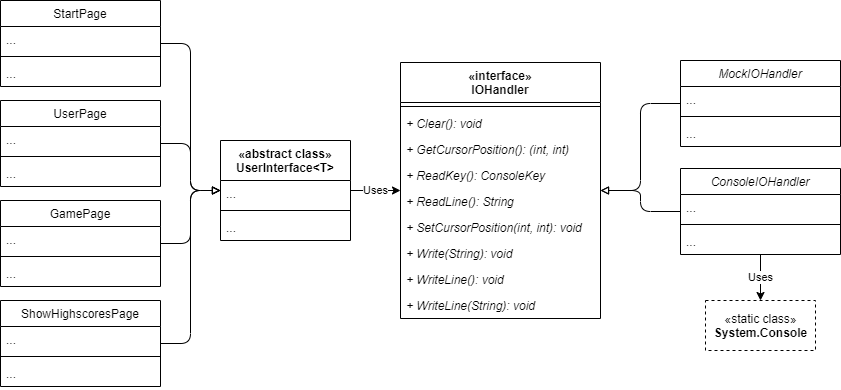

The diagram above was exported from draw.io. Its source (the exported page's mxGraphModel, read from the mxfile embedded in the PNG):
<mxGraphModel dx="1422" dy="832" grid="1" gridSize="10" guides="1" tooltips="1" connect="1" arrows="1" fold="1" page="1" pageScale="1" pageWidth="827" pageHeight="1169" math="0" shadow="0">
  <root>
    <mxCell id="WIyWlLk6GJQsqaUBKTNV-0" />
    <mxCell id="WIyWlLk6GJQsqaUBKTNV-1" parent="WIyWlLk6GJQsqaUBKTNV-0" />
    <mxCell id="Oig6OMq2J2cELEtWeZ06-16" value="" style="endArrow=block;html=1;edgeStyle=orthogonalEdgeStyle;endFill=0;" edge="1" parent="WIyWlLk6GJQsqaUBKTNV-1" source="Oig6OMq2J2cELEtWeZ06-4" target="Oig6OMq2J2cELEtWeZ06-43">
      <mxGeometry width="50" height="50" relative="1" as="geometry">
        <mxPoint x="250" y="110" as="sourcePoint" />
        <mxPoint x="300" y="60" as="targetPoint" />
        <Array as="points">
          <mxPoint x="200" y="53" />
          <mxPoint x="200" y="200" />
        </Array>
      </mxGeometry>
    </mxCell>
    <mxCell id="Oig6OMq2J2cELEtWeZ06-17" value="" style="endArrow=block;html=1;edgeStyle=orthogonalEdgeStyle;endFill=0;" edge="1" parent="WIyWlLk6GJQsqaUBKTNV-1" source="Oig6OMq2J2cELEtWeZ06-12" target="Oig6OMq2J2cELEtWeZ06-43">
      <mxGeometry width="50" height="50" relative="1" as="geometry">
        <mxPoint x="180" y="58.999999999999886" as="sourcePoint" />
        <mxPoint x="242" y="213" as="targetPoint" />
        <Array as="points">
          <mxPoint x="200" y="353" />
          <mxPoint x="200" y="200" />
        </Array>
      </mxGeometry>
    </mxCell>
    <mxCell id="Oig6OMq2J2cELEtWeZ06-18" value="" style="endArrow=block;html=1;edgeStyle=orthogonalEdgeStyle;endFill=0;" edge="1" parent="WIyWlLk6GJQsqaUBKTNV-1" source="Oig6OMq2J2cELEtWeZ06-8" target="Oig6OMq2J2cELEtWeZ06-43">
      <mxGeometry width="50" height="50" relative="1" as="geometry">
        <mxPoint x="190" y="68.99999999999989" as="sourcePoint" />
        <mxPoint x="252" y="223" as="targetPoint" />
      </mxGeometry>
    </mxCell>
    <mxCell id="Oig6OMq2J2cELEtWeZ06-19" value="" style="endArrow=block;html=1;edgeStyle=orthogonalEdgeStyle;endFill=0;" edge="1" parent="WIyWlLk6GJQsqaUBKTNV-1" source="Oig6OMq2J2cELEtWeZ06-0" target="Oig6OMq2J2cELEtWeZ06-43">
      <mxGeometry width="50" height="50" relative="1" as="geometry">
        <mxPoint x="200" y="78.99999999999989" as="sourcePoint" />
        <mxPoint x="262" y="233" as="targetPoint" />
      </mxGeometry>
    </mxCell>
    <mxCell id="Oig6OMq2J2cELEtWeZ06-20" value="Uses" style="endArrow=classic;html=1;" edge="1" parent="WIyWlLk6GJQsqaUBKTNV-1" source="Oig6OMq2J2cELEtWeZ06-43" target="Oig6OMq2J2cELEtWeZ06-21">
      <mxGeometry width="50" height="50" relative="1" as="geometry">
        <mxPoint x="342" y="203" as="sourcePoint" />
        <mxPoint x="320" y="360" as="targetPoint" />
      </mxGeometry>
    </mxCell>
    <mxCell id="Oig6OMq2J2cELEtWeZ06-39" value="" style="endArrow=block;html=1;edgeStyle=orthogonalEdgeStyle;endFill=0;" edge="1" parent="WIyWlLk6GJQsqaUBKTNV-1" source="Oig6OMq2J2cELEtWeZ06-31" target="Oig6OMq2J2cELEtWeZ06-21">
      <mxGeometry width="50" height="50" relative="1" as="geometry">
        <mxPoint x="180" y="63.000000000000114" as="sourcePoint" />
        <mxPoint x="242" y="213" as="targetPoint" />
      </mxGeometry>
    </mxCell>
    <mxCell id="Oig6OMq2J2cELEtWeZ06-40" value="" style="endArrow=block;html=1;edgeStyle=orthogonalEdgeStyle;endFill=0;" edge="1" parent="WIyWlLk6GJQsqaUBKTNV-1" source="Oig6OMq2J2cELEtWeZ06-35" target="Oig6OMq2J2cELEtWeZ06-21">
      <mxGeometry width="50" height="50" relative="1" as="geometry">
        <mxPoint x="180" y="163.0000000000001" as="sourcePoint" />
        <mxPoint x="242" y="213" as="targetPoint" />
      </mxGeometry>
    </mxCell>
    <mxCell id="Oig6OMq2J2cELEtWeZ06-41" value="«static class»&lt;br&gt;&lt;b&gt;System.Console&lt;/b&gt;" style="html=1;dashed=1;" vertex="1" parent="WIyWlLk6GJQsqaUBKTNV-1">
      <mxGeometry x="715" y="310" width="110" height="50" as="geometry" />
    </mxCell>
    <mxCell id="Oig6OMq2J2cELEtWeZ06-42" value="Uses" style="endArrow=classic;html=1;entryX=0.5;entryY=0;entryDx=0;entryDy=0;" edge="1" parent="WIyWlLk6GJQsqaUBKTNV-1" source="Oig6OMq2J2cELEtWeZ06-35" target="Oig6OMq2J2cELEtWeZ06-41">
      <mxGeometry width="50" height="50" relative="1" as="geometry">
        <mxPoint x="352" y="213" as="sourcePoint" />
        <mxPoint x="420" y="213" as="targetPoint" />
      </mxGeometry>
    </mxCell>
    <mxCell id="Oig6OMq2J2cELEtWeZ06-0" value="UserPage" style="swimlane;fontStyle=0;align=center;verticalAlign=top;childLayout=stackLayout;horizontal=1;startSize=26;horizontalStack=0;resizeParent=1;resizeLast=0;collapsible=1;marginBottom=0;rounded=0;shadow=0;strokeWidth=1;" vertex="1" parent="WIyWlLk6GJQsqaUBKTNV-1">
      <mxGeometry x="10" y="110" width="160" height="86" as="geometry">
        <mxRectangle x="60" y="130" width="160" height="26" as="alternateBounds" />
      </mxGeometry>
    </mxCell>
    <mxCell id="Oig6OMq2J2cELEtWeZ06-1" value="..." style="text;align=left;verticalAlign=top;spacingLeft=4;spacingRight=4;overflow=hidden;rotatable=0;points=[[0,0.5],[1,0.5]];portConstraint=eastwest;" vertex="1" parent="Oig6OMq2J2cELEtWeZ06-0">
      <mxGeometry y="26" width="160" height="26" as="geometry" />
    </mxCell>
    <mxCell id="Oig6OMq2J2cELEtWeZ06-2" value="" style="line;html=1;strokeWidth=1;align=left;verticalAlign=middle;spacingTop=-1;spacingLeft=3;spacingRight=3;rotatable=0;labelPosition=right;points=[];portConstraint=eastwest;" vertex="1" parent="Oig6OMq2J2cELEtWeZ06-0">
      <mxGeometry y="52" width="160" height="8" as="geometry" />
    </mxCell>
    <mxCell id="Oig6OMq2J2cELEtWeZ06-3" value="..." style="text;align=left;verticalAlign=top;spacingLeft=4;spacingRight=4;overflow=hidden;rotatable=0;points=[[0,0.5],[1,0.5]];portConstraint=eastwest;" vertex="1" parent="Oig6OMq2J2cELEtWeZ06-0">
      <mxGeometry y="60" width="160" height="26" as="geometry" />
    </mxCell>
    <mxCell id="Oig6OMq2J2cELEtWeZ06-4" value="StartPage" style="swimlane;fontStyle=0;align=center;verticalAlign=top;childLayout=stackLayout;horizontal=1;startSize=26;horizontalStack=0;resizeParent=1;resizeLast=0;collapsible=1;marginBottom=0;rounded=0;shadow=0;strokeWidth=1;" vertex="1" parent="WIyWlLk6GJQsqaUBKTNV-1">
      <mxGeometry x="10" y="10" width="160" height="86" as="geometry">
        <mxRectangle x="60" y="130" width="160" height="26" as="alternateBounds" />
      </mxGeometry>
    </mxCell>
    <mxCell id="Oig6OMq2J2cELEtWeZ06-5" value="..." style="text;align=left;verticalAlign=top;spacingLeft=4;spacingRight=4;overflow=hidden;rotatable=0;points=[[0,0.5],[1,0.5]];portConstraint=eastwest;" vertex="1" parent="Oig6OMq2J2cELEtWeZ06-4">
      <mxGeometry y="26" width="160" height="26" as="geometry" />
    </mxCell>
    <mxCell id="Oig6OMq2J2cELEtWeZ06-6" value="" style="line;html=1;strokeWidth=1;align=left;verticalAlign=middle;spacingTop=-1;spacingLeft=3;spacingRight=3;rotatable=0;labelPosition=right;points=[];portConstraint=eastwest;" vertex="1" parent="Oig6OMq2J2cELEtWeZ06-4">
      <mxGeometry y="52" width="160" height="8" as="geometry" />
    </mxCell>
    <mxCell id="Oig6OMq2J2cELEtWeZ06-7" value="..." style="text;align=left;verticalAlign=top;spacingLeft=4;spacingRight=4;overflow=hidden;rotatable=0;points=[[0,0.5],[1,0.5]];portConstraint=eastwest;" vertex="1" parent="Oig6OMq2J2cELEtWeZ06-4">
      <mxGeometry y="60" width="160" height="26" as="geometry" />
    </mxCell>
    <mxCell id="Oig6OMq2J2cELEtWeZ06-8" value="GamePage" style="swimlane;fontStyle=0;align=center;verticalAlign=top;childLayout=stackLayout;horizontal=1;startSize=26;horizontalStack=0;resizeParent=1;resizeLast=0;collapsible=1;marginBottom=0;rounded=0;shadow=0;strokeWidth=1;" vertex="1" parent="WIyWlLk6GJQsqaUBKTNV-1">
      <mxGeometry x="10" y="210" width="160" height="86" as="geometry">
        <mxRectangle x="60" y="130" width="160" height="26" as="alternateBounds" />
      </mxGeometry>
    </mxCell>
    <mxCell id="Oig6OMq2J2cELEtWeZ06-9" value="..." style="text;align=left;verticalAlign=top;spacingLeft=4;spacingRight=4;overflow=hidden;rotatable=0;points=[[0,0.5],[1,0.5]];portConstraint=eastwest;" vertex="1" parent="Oig6OMq2J2cELEtWeZ06-8">
      <mxGeometry y="26" width="160" height="26" as="geometry" />
    </mxCell>
    <mxCell id="Oig6OMq2J2cELEtWeZ06-10" value="" style="line;html=1;strokeWidth=1;align=left;verticalAlign=middle;spacingTop=-1;spacingLeft=3;spacingRight=3;rotatable=0;labelPosition=right;points=[];portConstraint=eastwest;" vertex="1" parent="Oig6OMq2J2cELEtWeZ06-8">
      <mxGeometry y="52" width="160" height="8" as="geometry" />
    </mxCell>
    <mxCell id="Oig6OMq2J2cELEtWeZ06-11" value="..." style="text;align=left;verticalAlign=top;spacingLeft=4;spacingRight=4;overflow=hidden;rotatable=0;points=[[0,0.5],[1,0.5]];portConstraint=eastwest;" vertex="1" parent="Oig6OMq2J2cELEtWeZ06-8">
      <mxGeometry y="60" width="160" height="26" as="geometry" />
    </mxCell>
    <mxCell id="Oig6OMq2J2cELEtWeZ06-12" value="ShowHighscoresPage" style="swimlane;fontStyle=0;align=center;verticalAlign=top;childLayout=stackLayout;horizontal=1;startSize=26;horizontalStack=0;resizeParent=1;resizeLast=0;collapsible=1;marginBottom=0;rounded=0;shadow=0;strokeWidth=1;" vertex="1" parent="WIyWlLk6GJQsqaUBKTNV-1">
      <mxGeometry x="10" y="310" width="160" height="86" as="geometry">
        <mxRectangle x="60" y="130" width="160" height="26" as="alternateBounds" />
      </mxGeometry>
    </mxCell>
    <mxCell id="Oig6OMq2J2cELEtWeZ06-13" value="..." style="text;align=left;verticalAlign=top;spacingLeft=4;spacingRight=4;overflow=hidden;rotatable=0;points=[[0,0.5],[1,0.5]];portConstraint=eastwest;" vertex="1" parent="Oig6OMq2J2cELEtWeZ06-12">
      <mxGeometry y="26" width="160" height="26" as="geometry" />
    </mxCell>
    <mxCell id="Oig6OMq2J2cELEtWeZ06-14" value="" style="line;html=1;strokeWidth=1;align=left;verticalAlign=middle;spacingTop=-1;spacingLeft=3;spacingRight=3;rotatable=0;labelPosition=right;points=[];portConstraint=eastwest;" vertex="1" parent="Oig6OMq2J2cELEtWeZ06-12">
      <mxGeometry y="52" width="160" height="8" as="geometry" />
    </mxCell>
    <mxCell id="Oig6OMq2J2cELEtWeZ06-15" value="..." style="text;align=left;verticalAlign=top;spacingLeft=4;spacingRight=4;overflow=hidden;rotatable=0;points=[[0,0.5],[1,0.5]];portConstraint=eastwest;" vertex="1" parent="Oig6OMq2J2cELEtWeZ06-12">
      <mxGeometry y="60" width="160" height="26" as="geometry" />
    </mxCell>
    <mxCell id="Oig6OMq2J2cELEtWeZ06-21" value="«interface»&#10;IOHandler" style="swimlane;fontStyle=1;align=center;verticalAlign=top;childLayout=stackLayout;horizontal=1;startSize=40;horizontalStack=0;resizeParent=1;resizeParentMax=0;resizeLast=0;collapsible=1;marginBottom=0;" vertex="1" parent="WIyWlLk6GJQsqaUBKTNV-1">
      <mxGeometry x="410" y="72" width="200" height="256" as="geometry" />
    </mxCell>
    <mxCell id="Oig6OMq2J2cELEtWeZ06-22" value="" style="line;strokeWidth=1;fillColor=none;align=left;verticalAlign=middle;spacingTop=-1;spacingLeft=3;spacingRight=3;rotatable=0;labelPosition=right;points=[];portConstraint=eastwest;" vertex="1" parent="Oig6OMq2J2cELEtWeZ06-21">
      <mxGeometry y="40" width="200" height="8" as="geometry" />
    </mxCell>
    <mxCell id="Oig6OMq2J2cELEtWeZ06-23" value="+ Clear(): void" style="text;strokeColor=none;fillColor=none;align=left;verticalAlign=top;spacingLeft=4;spacingRight=4;overflow=hidden;rotatable=0;points=[[0,0.5],[1,0.5]];portConstraint=eastwest;fontStyle=2" vertex="1" parent="Oig6OMq2J2cELEtWeZ06-21">
      <mxGeometry y="48" width="200" height="26" as="geometry" />
    </mxCell>
    <mxCell id="Oig6OMq2J2cELEtWeZ06-24" value="+ GetCursorPosition(): (int, int)" style="text;strokeColor=none;fillColor=none;align=left;verticalAlign=top;spacingLeft=4;spacingRight=4;overflow=hidden;rotatable=0;points=[[0,0.5],[1,0.5]];portConstraint=eastwest;fontStyle=2" vertex="1" parent="Oig6OMq2J2cELEtWeZ06-21">
      <mxGeometry y="74" width="200" height="26" as="geometry" />
    </mxCell>
    <mxCell id="Oig6OMq2J2cELEtWeZ06-25" value="+ ReadKey(): ConsoleKey" style="text;strokeColor=none;fillColor=none;align=left;verticalAlign=top;spacingLeft=4;spacingRight=4;overflow=hidden;rotatable=0;points=[[0,0.5],[1,0.5]];portConstraint=eastwest;fontStyle=2" vertex="1" parent="Oig6OMq2J2cELEtWeZ06-21">
      <mxGeometry y="100" width="200" height="26" as="geometry" />
    </mxCell>
    <mxCell id="Oig6OMq2J2cELEtWeZ06-26" value="+ ReadLine(): String" style="text;strokeColor=none;fillColor=none;align=left;verticalAlign=top;spacingLeft=4;spacingRight=4;overflow=hidden;rotatable=0;points=[[0,0.5],[1,0.5]];portConstraint=eastwest;fontStyle=2" vertex="1" parent="Oig6OMq2J2cELEtWeZ06-21">
      <mxGeometry y="126" width="200" height="26" as="geometry" />
    </mxCell>
    <mxCell id="Oig6OMq2J2cELEtWeZ06-27" value="+ SetCursorPosition(int, int): void" style="text;strokeColor=none;fillColor=none;align=left;verticalAlign=top;spacingLeft=4;spacingRight=4;overflow=hidden;rotatable=0;points=[[0,0.5],[1,0.5]];portConstraint=eastwest;fontStyle=2" vertex="1" parent="Oig6OMq2J2cELEtWeZ06-21">
      <mxGeometry y="152" width="200" height="26" as="geometry" />
    </mxCell>
    <mxCell id="Oig6OMq2J2cELEtWeZ06-28" value="+ Write(String): void" style="text;strokeColor=none;fillColor=none;align=left;verticalAlign=top;spacingLeft=4;spacingRight=4;overflow=hidden;rotatable=0;points=[[0,0.5],[1,0.5]];portConstraint=eastwest;fontStyle=2" vertex="1" parent="Oig6OMq2J2cELEtWeZ06-21">
      <mxGeometry y="178" width="200" height="26" as="geometry" />
    </mxCell>
    <mxCell id="Oig6OMq2J2cELEtWeZ06-29" value="+ WriteLine(): void" style="text;strokeColor=none;fillColor=none;align=left;verticalAlign=top;spacingLeft=4;spacingRight=4;overflow=hidden;rotatable=0;points=[[0,0.5],[1,0.5]];portConstraint=eastwest;fontStyle=2" vertex="1" parent="Oig6OMq2J2cELEtWeZ06-21">
      <mxGeometry y="204" width="200" height="26" as="geometry" />
    </mxCell>
    <mxCell id="Oig6OMq2J2cELEtWeZ06-30" value="+ WriteLine(String): void" style="text;strokeColor=none;fillColor=none;align=left;verticalAlign=top;spacingLeft=4;spacingRight=4;overflow=hidden;rotatable=0;points=[[0,0.5],[1,0.5]];portConstraint=eastwest;fontStyle=2" vertex="1" parent="Oig6OMq2J2cELEtWeZ06-21">
      <mxGeometry y="230" width="200" height="26" as="geometry" />
    </mxCell>
    <mxCell id="Oig6OMq2J2cELEtWeZ06-31" value="MockIOHandler" style="swimlane;fontStyle=2;align=center;verticalAlign=top;childLayout=stackLayout;horizontal=1;startSize=26;horizontalStack=0;resizeParent=1;resizeLast=0;collapsible=1;marginBottom=0;rounded=0;shadow=0;strokeWidth=1;" vertex="1" parent="WIyWlLk6GJQsqaUBKTNV-1">
      <mxGeometry x="690" y="70" width="160" height="86" as="geometry">
        <mxRectangle x="720" y="190" width="160" height="26" as="alternateBounds" />
      </mxGeometry>
    </mxCell>
    <mxCell id="Oig6OMq2J2cELEtWeZ06-32" value="..." style="text;align=left;verticalAlign=top;spacingLeft=4;spacingRight=4;overflow=hidden;rotatable=0;points=[[0,0.5],[1,0.5]];portConstraint=eastwest;" vertex="1" parent="Oig6OMq2J2cELEtWeZ06-31">
      <mxGeometry y="26" width="160" height="26" as="geometry" />
    </mxCell>
    <mxCell id="Oig6OMq2J2cELEtWeZ06-33" value="" style="line;html=1;strokeWidth=1;align=left;verticalAlign=middle;spacingTop=-1;spacingLeft=3;spacingRight=3;rotatable=0;labelPosition=right;points=[];portConstraint=eastwest;" vertex="1" parent="Oig6OMq2J2cELEtWeZ06-31">
      <mxGeometry y="52" width="160" height="8" as="geometry" />
    </mxCell>
    <mxCell id="Oig6OMq2J2cELEtWeZ06-34" value="..." style="text;align=left;verticalAlign=top;spacingLeft=4;spacingRight=4;overflow=hidden;rotatable=0;points=[[0,0.5],[1,0.5]];portConstraint=eastwest;" vertex="1" parent="Oig6OMq2J2cELEtWeZ06-31">
      <mxGeometry y="60" width="160" height="26" as="geometry" />
    </mxCell>
    <mxCell id="Oig6OMq2J2cELEtWeZ06-35" value="ConsoleIOHandler" style="swimlane;fontStyle=2;align=center;verticalAlign=top;childLayout=stackLayout;horizontal=1;startSize=26;horizontalStack=0;resizeParent=1;resizeLast=0;collapsible=1;marginBottom=0;rounded=0;shadow=0;strokeWidth=1;" vertex="1" parent="WIyWlLk6GJQsqaUBKTNV-1">
      <mxGeometry x="690" y="178" width="160" height="86" as="geometry">
        <mxRectangle x="720" y="190" width="160" height="26" as="alternateBounds" />
      </mxGeometry>
    </mxCell>
    <mxCell id="Oig6OMq2J2cELEtWeZ06-36" value="..." style="text;align=left;verticalAlign=top;spacingLeft=4;spacingRight=4;overflow=hidden;rotatable=0;points=[[0,0.5],[1,0.5]];portConstraint=eastwest;" vertex="1" parent="Oig6OMq2J2cELEtWeZ06-35">
      <mxGeometry y="26" width="160" height="26" as="geometry" />
    </mxCell>
    <mxCell id="Oig6OMq2J2cELEtWeZ06-37" value="" style="line;html=1;strokeWidth=1;align=left;verticalAlign=middle;spacingTop=-1;spacingLeft=3;spacingRight=3;rotatable=0;labelPosition=right;points=[];portConstraint=eastwest;" vertex="1" parent="Oig6OMq2J2cELEtWeZ06-35">
      <mxGeometry y="52" width="160" height="8" as="geometry" />
    </mxCell>
    <mxCell id="Oig6OMq2J2cELEtWeZ06-38" value="..." style="text;align=left;verticalAlign=top;spacingLeft=4;spacingRight=4;overflow=hidden;rotatable=0;points=[[0,0.5],[1,0.5]];portConstraint=eastwest;" vertex="1" parent="Oig6OMq2J2cELEtWeZ06-35">
      <mxGeometry y="60" width="160" height="26" as="geometry" />
    </mxCell>
    <mxCell id="Oig6OMq2J2cELEtWeZ06-43" value="«abstract class»&#10;UserInterface&lt;T&gt;" style="swimlane;fontStyle=1;align=center;verticalAlign=top;childLayout=stackLayout;horizontal=1;startSize=40;horizontalStack=0;resizeParent=1;resizeParentMax=0;resizeLast=0;collapsible=1;marginBottom=0;" vertex="1" parent="WIyWlLk6GJQsqaUBKTNV-1">
      <mxGeometry x="230" y="150" width="130" height="100" as="geometry" />
    </mxCell>
    <mxCell id="Oig6OMq2J2cELEtWeZ06-44" value="..." style="text;strokeColor=none;fillColor=none;align=left;verticalAlign=top;spacingLeft=4;spacingRight=4;overflow=hidden;rotatable=0;points=[[0,0.5],[1,0.5]];portConstraint=eastwest;dashed=1;" vertex="1" parent="Oig6OMq2J2cELEtWeZ06-43">
      <mxGeometry y="40" width="130" height="26" as="geometry" />
    </mxCell>
    <mxCell id="Oig6OMq2J2cELEtWeZ06-45" value="" style="line;strokeWidth=1;fillColor=none;align=left;verticalAlign=middle;spacingTop=-1;spacingLeft=3;spacingRight=3;rotatable=0;labelPosition=right;points=[];portConstraint=eastwest;" vertex="1" parent="Oig6OMq2J2cELEtWeZ06-43">
      <mxGeometry y="66" width="130" height="8" as="geometry" />
    </mxCell>
    <mxCell id="Oig6OMq2J2cELEtWeZ06-46" value="..." style="text;strokeColor=none;fillColor=none;align=left;verticalAlign=top;spacingLeft=4;spacingRight=4;overflow=hidden;rotatable=0;points=[[0,0.5],[1,0.5]];portConstraint=eastwest;" vertex="1" parent="Oig6OMq2J2cELEtWeZ06-43">
      <mxGeometry y="74" width="130" height="26" as="geometry" />
    </mxCell>
  </root>
</mxGraphModel>